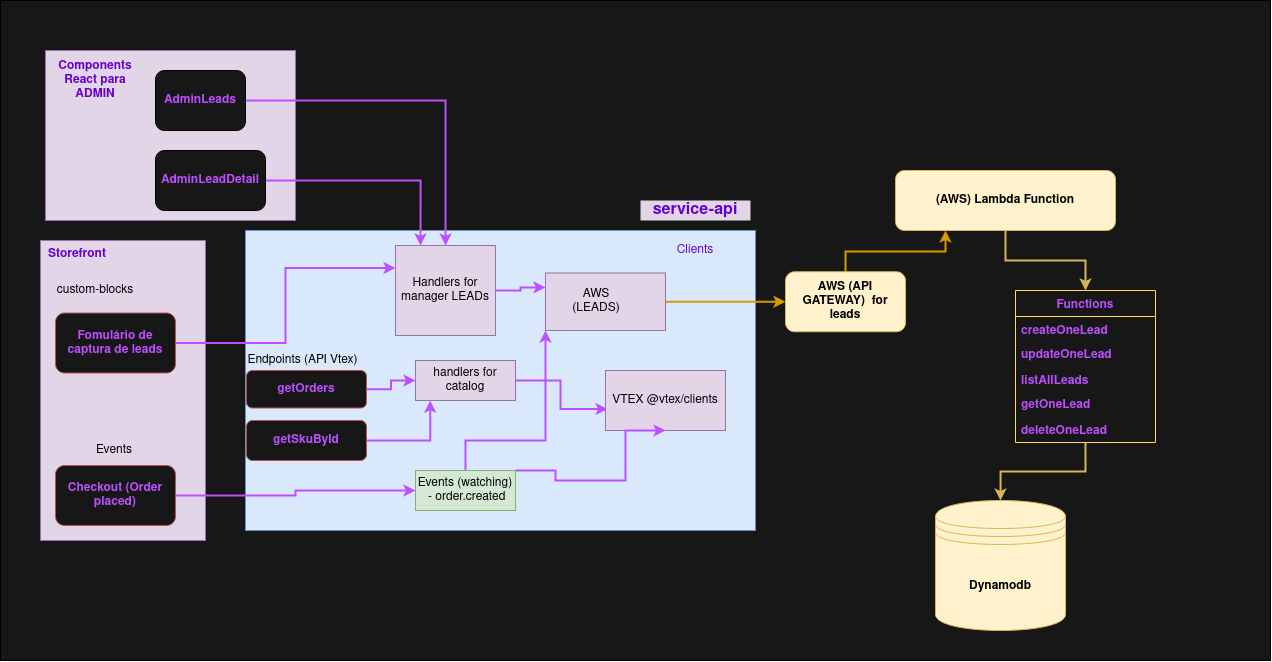

The diagram above was exported from draw.io. Its source (the exported page's mxGraphModel, read from the mxfile embedded in the PNG):
<mxGraphModel dx="2500" dy="860" grid="1" gridSize="10" guides="1" tooltips="1" connect="1" arrows="1" fold="1" page="1" pageScale="1" pageWidth="827" pageHeight="1169" math="0" shadow="0">
  <root>
    <mxCell id="0" />
    <mxCell id="1" parent="0" />
    <mxCell id="9ZUEDYKaz7FN6qpZp51r-35" value="" style="rounded=1;whiteSpace=wrap;html=1;strokeColor=#b85450;fillColor=#171717;" parent="1" vertex="1">
      <mxGeometry x="-125" y="390" width="240" height="140" as="geometry" />
    </mxCell>
    <mxCell id="9ZUEDYKaz7FN6qpZp51r-32" value="" style="rounded=0;whiteSpace=wrap;html=1;fillColor=#dae8fc;strokeColor=#6c8ebf;" parent="1" vertex="1">
      <mxGeometry x="440" y="352.5" width="120" height="40" as="geometry" />
    </mxCell>
    <mxCell id="9ZUEDYKaz7FN6qpZp51r-1" value="" style="rounded=0;whiteSpace=wrap;html=1;fillColor=#171717;" parent="1" vertex="1">
      <mxGeometry x="-165" y="30" width="1270" height="660" as="geometry" />
    </mxCell>
    <mxCell id="9ZUEDYKaz7FN6qpZp51r-47" style="edgeStyle=orthogonalEdgeStyle;rounded=0;orthogonalLoop=1;jettySize=auto;html=1;fontColor=#BE4FFF;strokeColor=#d79b00;strokeWidth=2;fillColor=#ffe6cc;" parent="1" source="9ZUEDYKaz7FN6qpZp51r-2" target="9ZUEDYKaz7FN6qpZp51r-42" edge="1">
      <mxGeometry relative="1" as="geometry">
        <Array as="points">
          <mxPoint x="680" y="281" />
          <mxPoint x="780" y="281" />
        </Array>
      </mxGeometry>
    </mxCell>
    <mxCell id="9ZUEDYKaz7FN6qpZp51r-2" value="&lt;b&gt;AWS (API GATEWAY)&amp;nbsp; for leads &lt;/b&gt;" style="rounded=1;whiteSpace=wrap;html=1;fillColor=#fff2cc;strokeColor=#d6b656;" parent="1" vertex="1">
      <mxGeometry x="620" y="301.25" width="120" height="60" as="geometry" />
    </mxCell>
    <mxCell id="9ZUEDYKaz7FN6qpZp51r-3" value="" style="rounded=0;whiteSpace=wrap;html=1;fillColor=#dae8fc;strokeColor=#6c8ebf;" parent="1" vertex="1">
      <mxGeometry x="80" y="260" width="510" height="300" as="geometry" />
    </mxCell>
    <mxCell id="9ZUEDYKaz7FN6qpZp51r-17" style="edgeStyle=orthogonalEdgeStyle;rounded=0;orthogonalLoop=1;jettySize=auto;html=1;entryX=0;entryY=0.25;entryDx=0;entryDy=0;strokeWidth=2;strokeColor=#BE4FFF;" parent="1" source="9ZUEDYKaz7FN6qpZp51r-5" target="9ZUEDYKaz7FN6qpZp51r-9" edge="1">
      <mxGeometry relative="1" as="geometry" />
    </mxCell>
    <mxCell id="9ZUEDYKaz7FN6qpZp51r-5" value="Handlers for manager LEADs" style="rounded=0;whiteSpace=wrap;html=1;fillColor=#e1d5e7;strokeColor=#9673a6;" parent="1" vertex="1">
      <mxGeometry x="230" y="275" width="100" height="90" as="geometry" />
    </mxCell>
    <mxCell id="9ZUEDYKaz7FN6qpZp51r-18" style="edgeStyle=orthogonalEdgeStyle;rounded=0;orthogonalLoop=1;jettySize=auto;html=1;entryX=0.017;entryY=0.642;entryDx=0;entryDy=0;entryPerimeter=0;strokeWidth=2;strokeColor=#BE4FFF;" parent="1" source="9ZUEDYKaz7FN6qpZp51r-6" target="9ZUEDYKaz7FN6qpZp51r-33" edge="1">
      <mxGeometry relative="1" as="geometry" />
    </mxCell>
    <mxCell id="9ZUEDYKaz7FN6qpZp51r-6" value="handlers for catalog" style="rounded=0;whiteSpace=wrap;html=1;fillColor=#e1d5e7;strokeColor=#9673a6;" parent="1" vertex="1">
      <mxGeometry x="250" y="390" width="100" height="40" as="geometry" />
    </mxCell>
    <mxCell id="9ZUEDYKaz7FN6qpZp51r-7" value="" style="rounded=0;whiteSpace=wrap;html=1;fillColor=#e1d5e7;strokeColor=#9673a6;" parent="1" vertex="1">
      <mxGeometry x="-120" y="80" width="250" height="170" as="geometry" />
    </mxCell>
    <mxCell id="9ZUEDYKaz7FN6qpZp51r-9" value="" style="rounded=0;whiteSpace=wrap;html=1;fillColor=#e1d5e7;strokeColor=#9673a6;" parent="1" vertex="1">
      <mxGeometry x="380" y="302.5" width="120" height="57.5" as="geometry" />
    </mxCell>
    <mxCell id="9ZUEDYKaz7FN6qpZp51r-10" value="&lt;font color=&quot;#6600CC&quot;&gt;Clients&lt;/font&gt;" style="text;html=1;strokeColor=none;fillColor=none;align=center;verticalAlign=middle;whiteSpace=wrap;rounded=0;" parent="1" vertex="1">
      <mxGeometry x="510" y="270" width="40" height="20" as="geometry" />
    </mxCell>
    <mxCell id="9ZUEDYKaz7FN6qpZp51r-12" value="AWS (LEADS)" style="text;html=1;strokeColor=none;fillColor=none;align=center;verticalAlign=middle;whiteSpace=wrap;rounded=0;" parent="1" vertex="1">
      <mxGeometry x="411" y="321.25" width="40" height="20" as="geometry" />
    </mxCell>
    <mxCell id="9ZUEDYKaz7FN6qpZp51r-13" style="edgeStyle=orthogonalEdgeStyle;rounded=0;orthogonalLoop=1;jettySize=auto;html=1;exitX=0.5;exitY=1;exitDx=0;exitDy=0;strokeColor=#FFFFFF;strokeWidth=2;" parent="1" source="9ZUEDYKaz7FN6qpZp51r-6" target="9ZUEDYKaz7FN6qpZp51r-6" edge="1">
      <mxGeometry relative="1" as="geometry" />
    </mxCell>
    <mxCell id="9ZUEDYKaz7FN6qpZp51r-14" value="" style="rounded=0;whiteSpace=wrap;html=1;fillColor=#e1d5e7;strokeColor=#9673a6;" parent="1" vertex="1">
      <mxGeometry x="-125" y="270" width="165" height="300" as="geometry" />
    </mxCell>
    <mxCell id="9ZUEDYKaz7FN6qpZp51r-16" value="&lt;b&gt;&lt;font color=&quot;#6600CC&quot;&gt;Storefront&lt;/font&gt;&lt;/b&gt;" style="text;html=1;strokeColor=none;fillColor=none;align=center;verticalAlign=middle;whiteSpace=wrap;rounded=0;" parent="1" vertex="1">
      <mxGeometry x="-108" y="274" width="40" height="20" as="geometry" />
    </mxCell>
    <mxCell id="9ZUEDYKaz7FN6qpZp51r-24" style="edgeStyle=orthogonalEdgeStyle;rounded=0;orthogonalLoop=1;jettySize=auto;html=1;entryX=0;entryY=0.25;entryDx=0;entryDy=0;strokeWidth=2;strokeColor=#BE4FFF;" parent="1" source="9ZUEDYKaz7FN6qpZp51r-21" target="9ZUEDYKaz7FN6qpZp51r-5" edge="1">
      <mxGeometry relative="1" as="geometry" />
    </mxCell>
    <mxCell id="9ZUEDYKaz7FN6qpZp51r-21" value="&lt;b&gt;&lt;font color=&quot;#BE4FFF&quot;&gt;Fomulário de captura de leads&lt;/font&gt;&lt;/b&gt;" style="rounded=1;whiteSpace=wrap;html=1;strokeColor=#b85450;fillColor=#171717;" parent="1" vertex="1">
      <mxGeometry x="-110" y="342.5" width="120" height="60" as="geometry" />
    </mxCell>
    <mxCell id="9ZUEDYKaz7FN6qpZp51r-23" style="edgeStyle=orthogonalEdgeStyle;rounded=0;orthogonalLoop=1;jettySize=auto;html=1;strokeWidth=2;strokeColor=#BE4FFF;" parent="1" source="9ZUEDYKaz7FN6qpZp51r-22" target="9ZUEDYKaz7FN6qpZp51r-40" edge="1">
      <mxGeometry relative="1" as="geometry">
        <mxPoint x="180" y="358" as="targetPoint" />
      </mxGeometry>
    </mxCell>
    <mxCell id="9ZUEDYKaz7FN6qpZp51r-22" value="&lt;b&gt;&lt;font color=&quot;#BE4FFF&quot;&gt;Checkout (Order placed)&lt;/font&gt;&lt;/b&gt;" style="rounded=1;whiteSpace=wrap;html=1;strokeColor=#b85450;fillColor=#171717;" parent="1" vertex="1">
      <mxGeometry x="-110" y="495" width="120" height="60" as="geometry" />
    </mxCell>
    <mxCell id="9ZUEDYKaz7FN6qpZp51r-25" value="&lt;font color=&quot;#6600CC&quot;&gt;&lt;b&gt;Components React para ADMIN&lt;/b&gt;&lt;/font&gt;" style="text;html=1;strokeColor=none;fillColor=none;align=center;verticalAlign=middle;whiteSpace=wrap;rounded=0;" parent="1" vertex="1">
      <mxGeometry x="-90" y="100" width="40" height="20" as="geometry" />
    </mxCell>
    <mxCell id="9ZUEDYKaz7FN6qpZp51r-29" style="edgeStyle=orthogonalEdgeStyle;rounded=0;orthogonalLoop=1;jettySize=auto;html=1;strokeWidth=2;strokeColor=#BE4FFF;" parent="1" source="9ZUEDYKaz7FN6qpZp51r-27" target="9ZUEDYKaz7FN6qpZp51r-5" edge="1">
      <mxGeometry relative="1" as="geometry" />
    </mxCell>
    <mxCell id="9ZUEDYKaz7FN6qpZp51r-27" value="&lt;b&gt;&lt;font color=&quot;#BE4FFF&quot;&gt;AdminLeads&lt;/font&gt;&lt;/b&gt;" style="rounded=1;whiteSpace=wrap;html=1;fillColor=#171717;" parent="1" vertex="1">
      <mxGeometry x="-10" y="100" width="90" height="60" as="geometry" />
    </mxCell>
    <mxCell id="9ZUEDYKaz7FN6qpZp51r-31" style="edgeStyle=orthogonalEdgeStyle;rounded=0;orthogonalLoop=1;jettySize=auto;html=1;entryX=0.25;entryY=0;entryDx=0;entryDy=0;strokeWidth=2;strokeColor=#BE4FFF;" parent="1" source="9ZUEDYKaz7FN6qpZp51r-30" target="9ZUEDYKaz7FN6qpZp51r-5" edge="1">
      <mxGeometry relative="1" as="geometry" />
    </mxCell>
    <mxCell id="9ZUEDYKaz7FN6qpZp51r-30" value="&lt;b&gt;&lt;font color=&quot;#BE4FFF&quot;&gt;AdminLeadDetail&lt;/font&gt;&lt;/b&gt;" style="rounded=1;whiteSpace=wrap;html=1;fillColor=#171717;" parent="1" vertex="1">
      <mxGeometry x="-10" y="180" width="110" height="60" as="geometry" />
    </mxCell>
    <mxCell id="9ZUEDYKaz7FN6qpZp51r-33" value="VTEX @vtex/clients" style="rounded=0;whiteSpace=wrap;html=1;strokeColor=#9673a6;fillColor=#e1d5e7;" parent="1" vertex="1">
      <mxGeometry x="440" y="400" width="120" height="60" as="geometry" />
    </mxCell>
    <mxCell id="9ZUEDYKaz7FN6qpZp51r-4" style="edgeStyle=orthogonalEdgeStyle;rounded=0;orthogonalLoop=1;jettySize=auto;html=1;entryX=0;entryY=0.5;entryDx=0;entryDy=0;strokeWidth=2;strokeColor=#d79b00;exitX=1;exitY=0.5;exitDx=0;exitDy=0;fillColor=#ffe6cc;" parent="1" source="9ZUEDYKaz7FN6qpZp51r-9" target="9ZUEDYKaz7FN6qpZp51r-2" edge="1">
      <mxGeometry relative="1" as="geometry" />
    </mxCell>
    <mxCell id="9ZUEDYKaz7FN6qpZp51r-36" value="custom-blocks" style="text;html=1;strokeColor=none;fillColor=none;align=center;verticalAlign=middle;whiteSpace=wrap;rounded=0;" parent="1" vertex="1">
      <mxGeometry x="-115" y="310" width="90" height="20" as="geometry" />
    </mxCell>
    <mxCell id="4yHioasH21XdEnGIBDND-1" style="edgeStyle=orthogonalEdgeStyle;rounded=0;orthogonalLoop=1;jettySize=auto;html=1;entryX=0.5;entryY=1;entryDx=0;entryDy=0;strokeWidth=2;strokeColor=#BE4FFF;" edge="1" parent="1" source="9ZUEDYKaz7FN6qpZp51r-40" target="9ZUEDYKaz7FN6qpZp51r-33">
      <mxGeometry relative="1" as="geometry">
        <mxPoint x="430.09000000000015" y="540" as="targetPoint" />
        <Array as="points">
          <mxPoint x="390" y="500" />
          <mxPoint x="390" y="510" />
          <mxPoint x="460" y="510" />
        </Array>
      </mxGeometry>
    </mxCell>
    <mxCell id="4yHioasH21XdEnGIBDND-2" style="edgeStyle=orthogonalEdgeStyle;rounded=0;orthogonalLoop=1;jettySize=auto;html=1;strokeWidth=2;strokeColor=#BE4FFF;" edge="1" parent="1" source="9ZUEDYKaz7FN6qpZp51r-40" target="9ZUEDYKaz7FN6qpZp51r-9">
      <mxGeometry relative="1" as="geometry">
        <Array as="points">
          <mxPoint x="300" y="470" />
          <mxPoint x="380" y="470" />
        </Array>
      </mxGeometry>
    </mxCell>
    <mxCell id="9ZUEDYKaz7FN6qpZp51r-40" value="&lt;div&gt;Events (watching)&lt;/div&gt;&lt;div&gt;&amp;nbsp;- order.created&lt;br&gt;&lt;/div&gt;" style="rounded=0;whiteSpace=wrap;html=1;fillColor=#d5e8d4;strokeColor=#82b366;" parent="1" vertex="1">
      <mxGeometry x="250" y="500" width="100" height="40" as="geometry" />
    </mxCell>
    <mxCell id="9ZUEDYKaz7FN6qpZp51r-41" value="&lt;b&gt;Dynamodb&lt;/b&gt;" style="shape=datastore;whiteSpace=wrap;html=1;strokeColor=#d6b656;fillColor=#fff2cc;" parent="1" vertex="1">
      <mxGeometry x="770" y="530" width="130" height="130" as="geometry" />
    </mxCell>
    <mxCell id="9ZUEDYKaz7FN6qpZp51r-48" style="edgeStyle=orthogonalEdgeStyle;rounded=0;orthogonalLoop=1;jettySize=auto;html=1;fontColor=#BE4FFF;strokeColor=#d6b656;strokeWidth=2;fillColor=#fff2cc;" parent="1" source="9ZUEDYKaz7FN6qpZp51r-42" target="9ZUEDYKaz7FN6qpZp51r-43" edge="1">
      <mxGeometry relative="1" as="geometry" />
    </mxCell>
    <mxCell id="9ZUEDYKaz7FN6qpZp51r-42" value="&lt;b&gt;(AWS) Lambda Function&lt;/b&gt;" style="rounded=1;whiteSpace=wrap;html=1;strokeColor=#d6b656;fillColor=#fff2cc;" parent="1" vertex="1">
      <mxGeometry x="730" y="200" width="220" height="60" as="geometry" />
    </mxCell>
    <mxCell id="9ZUEDYKaz7FN6qpZp51r-51" style="edgeStyle=orthogonalEdgeStyle;rounded=0;orthogonalLoop=1;jettySize=auto;html=1;fontColor=#BE4FFF;strokeColor=#d6b656;strokeWidth=2;fillColor=#fff2cc;" parent="1" source="9ZUEDYKaz7FN6qpZp51r-43" target="9ZUEDYKaz7FN6qpZp51r-41" edge="1">
      <mxGeometry relative="1" as="geometry" />
    </mxCell>
    <mxCell id="9ZUEDYKaz7FN6qpZp51r-43" value="Functions" style="swimlane;fontStyle=1;childLayout=stackLayout;horizontal=1;startSize=26;fillColor=none;horizontalStack=0;resizeParent=1;resizeParentMax=0;resizeLast=0;collapsible=1;marginBottom=0;fontColor=#BE4FFF;strokeColor=#FFD966;" parent="1" vertex="1">
      <mxGeometry x="850" y="320" width="140" height="152" as="geometry" />
    </mxCell>
    <mxCell id="9ZUEDYKaz7FN6qpZp51r-44" value="createOneLead" style="text;strokeColor=none;fillColor=none;align=left;verticalAlign=top;spacingLeft=4;spacingRight=4;overflow=hidden;rotatable=0;points=[[0,0.5],[1,0.5]];portConstraint=eastwest;fontColor=#BE4FFF;fontStyle=1" parent="9ZUEDYKaz7FN6qpZp51r-43" vertex="1">
      <mxGeometry y="26" width="140" height="24" as="geometry" />
    </mxCell>
    <mxCell id="9ZUEDYKaz7FN6qpZp51r-45" value="updateOneLead" style="text;strokeColor=none;fillColor=none;align=left;verticalAlign=top;spacingLeft=4;spacingRight=4;overflow=hidden;rotatable=0;points=[[0,0.5],[1,0.5]];portConstraint=eastwest;fontColor=#BE4FFF;fontStyle=1" parent="9ZUEDYKaz7FN6qpZp51r-43" vertex="1">
      <mxGeometry y="50" width="140" height="26" as="geometry" />
    </mxCell>
    <mxCell id="9ZUEDYKaz7FN6qpZp51r-46" value="listAllLeads&#10;" style="text;strokeColor=none;fillColor=none;align=left;verticalAlign=top;spacingLeft=4;spacingRight=4;overflow=hidden;rotatable=0;points=[[0,0.5],[1,0.5]];portConstraint=eastwest;fontColor=#BE4FFF;fontStyle=1" parent="9ZUEDYKaz7FN6qpZp51r-43" vertex="1">
      <mxGeometry y="76" width="140" height="24" as="geometry" />
    </mxCell>
    <mxCell id="9ZUEDYKaz7FN6qpZp51r-50" value="getOneLead" style="text;strokeColor=none;fillColor=none;align=left;verticalAlign=top;spacingLeft=4;spacingRight=4;overflow=hidden;rotatable=0;points=[[0,0.5],[1,0.5]];portConstraint=eastwest;fontColor=#BE4FFF;fontStyle=1" parent="9ZUEDYKaz7FN6qpZp51r-43" vertex="1">
      <mxGeometry y="100" width="140" height="26" as="geometry" />
    </mxCell>
    <mxCell id="9ZUEDYKaz7FN6qpZp51r-49" value="deleteOneLead" style="text;strokeColor=none;fillColor=none;align=left;verticalAlign=top;spacingLeft=4;spacingRight=4;overflow=hidden;rotatable=0;points=[[0,0.5],[1,0.5]];portConstraint=eastwest;fontColor=#BE4FFF;fontStyle=1" parent="9ZUEDYKaz7FN6qpZp51r-43" vertex="1">
      <mxGeometry y="126" width="140" height="26" as="geometry" />
    </mxCell>
    <mxCell id="9ZUEDYKaz7FN6qpZp51r-54" value="&lt;font style=&quot;font-size: 16px&quot; color=&quot;#6600CC&quot;&gt;&lt;b&gt;service-api&lt;/b&gt;&lt;/font&gt;" style="text;html=1;fillColor=#e1d5e7;align=center;verticalAlign=middle;whiteSpace=wrap;rounded=0;" parent="1" vertex="1">
      <mxGeometry x="475" y="230" width="110" height="20" as="geometry" />
    </mxCell>
    <mxCell id="4yHioasH21XdEnGIBDND-9" style="edgeStyle=orthogonalEdgeStyle;rounded=0;orthogonalLoop=1;jettySize=auto;html=1;entryX=0;entryY=0.5;entryDx=0;entryDy=0;strokeColor=#BE4FFF;strokeWidth=2;" edge="1" parent="1" source="4yHioasH21XdEnGIBDND-3" target="9ZUEDYKaz7FN6qpZp51r-6">
      <mxGeometry relative="1" as="geometry" />
    </mxCell>
    <mxCell id="4yHioasH21XdEnGIBDND-3" value="&lt;font color=&quot;#BE4FFF&quot;&gt;&lt;b&gt;getOrders&lt;/b&gt;&lt;/font&gt;" style="rounded=1;whiteSpace=wrap;html=1;strokeColor=#b85450;fillColor=#171717;" vertex="1" parent="1">
      <mxGeometry x="81" y="400" width="120" height="37.5" as="geometry" />
    </mxCell>
    <mxCell id="4yHioasH21XdEnGIBDND-10" style="edgeStyle=orthogonalEdgeStyle;rounded=0;orthogonalLoop=1;jettySize=auto;html=1;entryX=0.147;entryY=1.004;entryDx=0;entryDy=0;entryPerimeter=0;strokeColor=#BE4FFF;strokeWidth=2;" edge="1" parent="1" source="4yHioasH21XdEnGIBDND-5" target="9ZUEDYKaz7FN6qpZp51r-6">
      <mxGeometry relative="1" as="geometry" />
    </mxCell>
    <mxCell id="4yHioasH21XdEnGIBDND-5" value="&lt;b&gt;&lt;font color=&quot;#BE4FFF&quot;&gt;getSkuById&lt;/font&gt;&lt;/b&gt;" style="rounded=1;whiteSpace=wrap;html=1;strokeColor=#b85450;fillColor=#171717;" vertex="1" parent="1">
      <mxGeometry x="81" y="450" width="120" height="40" as="geometry" />
    </mxCell>
    <mxCell id="4yHioasH21XdEnGIBDND-7" value="Endpoints (API Vtex)" style="text;html=1;strokeColor=none;fillColor=none;align=center;verticalAlign=middle;whiteSpace=wrap;rounded=0;" vertex="1" parent="1">
      <mxGeometry x="81" y="380" width="112.5" height="20" as="geometry" />
    </mxCell>
    <mxCell id="4yHioasH21XdEnGIBDND-8" value="Events" style="text;html=1;strokeColor=none;fillColor=none;align=center;verticalAlign=middle;whiteSpace=wrap;rounded=0;" vertex="1" parent="1">
      <mxGeometry x="-96" y="470" width="90" height="20" as="geometry" />
    </mxCell>
  </root>
</mxGraphModel>